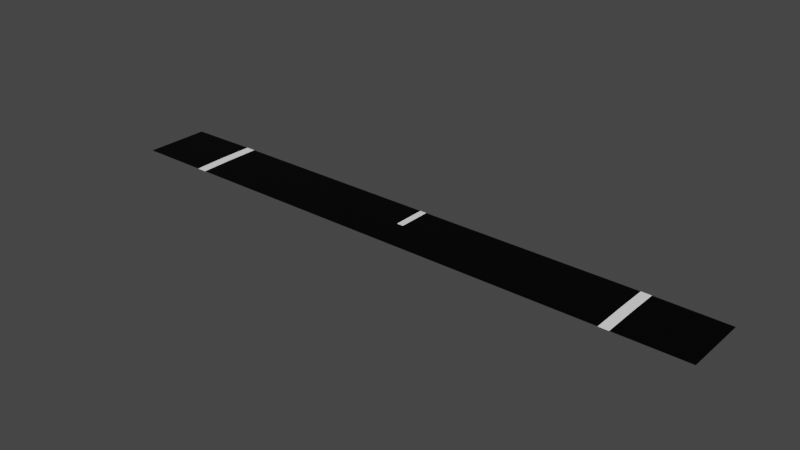 # Source: road_junction.blend  (saved by Blender 2.80.75; exported with 4.5.12 LTS)
import bpy
from mathutils import Matrix  # noqa: F401  (used for matrix-valued properties, if any)

bpy.ops.wm.read_factory_settings(use_empty=True)
scene = bpy.context.scene
scene.name = 'Scene'

# ---- collections
col_collection = bpy.data.collections.new('Collection'); scene.collection.children.link(col_collection)

# ---- images (referenced by path relative to the original .blend; pixels are not part of the script)
import os
ASSET_DIR = os.environ.get("B2B_ASSET_DIR", "")  # directory of the original .blend (textures are referenced by path, not embedded)
HERE = os.path.dirname(os.path.abspath(__file__))  # packed textures are extracted next to this script under _unpacked/

def load_image(name, relpath, width, height, colorspace="sRGB"):
    """Load a texture the original file referenced (path relative to the .blend, or extracted next to this script)."""
    p = next((c for c in (os.path.join(HERE, relpath), os.path.join(ASSET_DIR, relpath)) if relpath and os.path.exists(c)), "")
    if p:
        img = bpy.data.images.load(p, check_existing=True)
        img.name = name
    else:  # same state as the original file: an image datablock whose file is absent (Cycles renders it pink)
        img = bpy.data.images.new(name, width, height)
        img.source = "FILE"
        img.filepath = "//" + (relpath or name)
    img.colorspace_settings.name = colorspace
    return img
img_junction_00 = load_image('junction_00', 'junction_04.png', 1024, 1024, 'sRGB')

# ---- materials (node trees are filled in below, after node groups)
mat_material_001 = bpy.data.materials.new('Material.001')
mat_material_002 = bpy.data.materials.new('Material.002')
mat_material_003 = bpy.data.materials.new('Material.003')

# ---- material node trees
mat_material_001.use_nodes = True; mat_material_001.node_tree.nodes.clear()
_N = mat_material_001.node_tree.nodes; _L = mat_material_001.node_tree.links
n0 = _N.new('ShaderNodeOutputMaterial'); n0.name = 'Material Output'; n0.location = (300, 300)
n1 = _N.new('ShaderNodeBsdfPrincipled'); n1.name = 'Principled BSDF'; n1.location = (10, 300)
n1.distribution = 'GGX'
n1.subsurface_method = 'BURLEY'
n1.inputs[0].default_value = (1.0, 1.0, 1.0, 1.0)
n1.inputs[3].default_value = 1.45
n1.inputs[27].default_value = (0.0, 0.0, 0.0, 1.0)
n1.inputs[28].default_value = 1.0
n2 = _N.new('ShaderNodeTexImage'); n2.name = 'Image Texture'; n2.location = (-4, 597)
n2.image = img_junction_00
_L.new(n1.outputs[0], n0.inputs[0])
n0.is_active_output = True
mat_material_002.use_nodes = True; mat_material_002.node_tree.nodes.clear()
_N = mat_material_002.node_tree.nodes; _L = mat_material_002.node_tree.links
n0 = _N.new('ShaderNodeOutputMaterial'); n0.name = 'Material Output'; n0.location = (300, 300)
n1 = _N.new('ShaderNodeBsdfPrincipled'); n1.name = 'Principled BSDF'; n1.location = (10, 300)
n1.distribution = 'GGX'
n1.subsurface_method = 'BURLEY'
n1.inputs[0].default_value = (0.0, 0.0, 0.0, 1.0)
n1.inputs[3].default_value = 1.45
n1.inputs[13].default_value = 0.1261
n1.inputs[27].default_value = (0.0, 0.0, 0.0, 1.0)
n1.inputs[28].default_value = 1.0
n2 = _N.new('ShaderNodeTexImage'); n2.name = 'Image Texture'; n2.location = (24, 586)
n2.image = img_junction_00
_L.new(n1.outputs[0], n0.inputs[0])
n0.is_active_output = True
mat_material_003.use_nodes = True; mat_material_003.node_tree.nodes.clear()
_N = mat_material_003.node_tree.nodes; _L = mat_material_003.node_tree.links
n0 = _N.new('ShaderNodeOutputMaterial'); n0.name = 'Material Output'; n0.location = (300, 300)
n1 = _N.new('ShaderNodeBsdfPrincipled'); n1.name = 'Principled BSDF'; n1.location = (10, 300)
n1.distribution = 'GGX'
n1.subsurface_method = 'BURLEY'
n1.inputs[0].default_value = (0.1193, 0.1193, 0.1193, 1.0)
n1.inputs[3].default_value = 1.45
n1.inputs[27].default_value = (0.0, 0.0, 0.0, 1.0)
n1.inputs[28].default_value = 1.0
n2 = _N.new('ShaderNodeTexImage'); n2.name = 'Image Texture'; n2.location = (20, 595)
n2.image = img_junction_00
_L.new(n1.outputs[0], n0.inputs[0])
n0.is_active_output = True

# ---- world
world_world = bpy.data.worlds.new('World'); scene.world = world_world
world_world.use_nodes = True; world_world.node_tree.nodes.clear()
_N = world_world.node_tree.nodes; _L = world_world.node_tree.links
n0 = _N.new('ShaderNodeOutputWorld'); n0.name = 'World Output'; n0.location = (300, 300)
n1 = _N.new('ShaderNodeBackground'); n1.name = 'Background'; n1.location = (10, 300)
n1.inputs[0].default_value = (0.05088, 0.05088, 0.05088, 1.0)
_L.new(n1.outputs[0], n0.inputs[0])
n0.is_active_output = True
world_world.color = (0.05088, 0.05088, 0.05088)
world_world.use_sun_shadow = False
world_world.sun_shadow_jitter_overblur = 0.0

# ---- meshes
me_plane = bpy.data.meshes.new('Plane')
me_plane.from_pydata([(-3.353, 0.5, 0.009674), (-4.572, 0.5, 1.49e-08), (-0.05, 1.0, 0.009674), (-4.572, 2.384e-07, 1.49e-08), (-3.353, -2.384e-07, 0.0), (0.05, 1.0, 0.009674), (3.353, 0.5, 0.009674), (0.05, 0.5, 0.009674), (-0.05, 0.5, 0.009674), (4.572, 0.5, 1.49e-08), (3.503, 1.0, 0.009674), (4.572, 2.384e-07, 1.49e-08), (3.353, 2.384e-07, 0.0), (3.503, 0.5, 0.009674), (3.503, 2.384e-07, 0.0), (-3.503, 0.5, 0.009674), (-4.572, 1.0, 1.397e-08), (-3.353, 1.0, 0.009674), (-3.503, 1.0, 0.009674), (-3.503, -1.253e-07, 0.0), (4.572, 1.0, 1.397e-08), (3.353, 1.0, 0.009674), (0.0, 2.384e-07, -9.313e-10)], [], [(9, 13, 14, 11), (0, 8, 2, 17), (16, 1, 15, 18), (21, 6, 13, 10), (8, 7, 5, 2), (1, 3, 19, 15), (18, 15, 0, 17), (10, 13, 9, 20), (7, 6, 21, 5), (15, 19, 4, 0), (13, 6, 12, 14), (4, 22, 12, 6, 7, 8, 0)])
me_plane.polygons.foreach_set('material_index', [1, 1, 1, 0, 0, 1, 0, 1, 1, 0, 0, 1])
_uv = me_plane.uv_layers.new(name='UVMap')
_uv.uv.foreach_set('vector', [0.999, 0.799, 0.999, 0.401, 0.801, 0.401, 0.801, 0.799, 0.001001, 0.199, 0.799, 0.199, 0.799, 0.001001, 0.001001, 0.001001, 0.399, 0.401, 0.201, 0.401, 0.201, 0.799, 0.399, 0.799, 0.201, 0.899, 0.399, 0.899, 0.399, 0.801, 0.201, 0.801, 0.699, 0.801, 0.601, 0.801, 0.601, 0.999, 0.699, 0.999, 0.799, 0.799, 0.799, 0.601, 0.401, 0.601, 0.401, 0.799, 0.999, 0.199, 0.999, 0.001001, 0.901, 0.001001, 0.901, 0.199, 0.799, 0.599, 0.799, 0.401, 0.401, 0.401, 0.401, 0.599, 0.199, 0.999, 0.199, 0.201, 0.001001, 0.201, 0.001001, 0.999, 0.401, 0.899, 0.599, 0.899, 0.599, 0.801, 0.401, 0.801, 0.899, 0.001001, 0.801, 0.001001, 0.801, 0.199, 0.899, 0.199, 0.999, 0.399, 0.6, 0.399, 0.201, 0.399, 0.201, 0.201, 0.594, 0.201, 0.606, 0.201, 0.999, 0.201])
me_plane.materials.append(mat_material_001)
me_plane.materials.append(mat_material_002)
me_plane.materials.append(mat_material_003)
me_plane.use_remesh_preserve_volume = False
me_plane.use_remesh_preserve_attributes = False
me_plane.use_mirror_vertex_groups = False
me_plane.update()

# ---- objects
ob_plane = bpy.data.objects.new('Plane', me_plane)

# ---- transforms, parenting, visibility, modifiers, constraints
ob_plane.location = (0.0, 0.0, 0.0)
ob_plane.lineart.crease_threshold = 0.0

# ---- collection membership
col_collection.objects.link(ob_plane)

# ---- scene / render settings (as saved in the file)
scene.frame_start = 1; scene.frame_end = 10000; scene.frame_set(0)
scene.render.engine = 'CYCLES'
scene.render.image_settings.file_format = 'FFMPEG'
scene.render.image_settings.color_mode = 'RGB'
scene.render.image_settings.compression = 0
scene.render.fps = 3
scene.render.fps_base = 0.1
scene.cycles.use_denoising = False
scene.cycles.samples = 128
scene.cycles.sampling_pattern = 'TABULATED_SOBOL'
scene.cycles.use_adaptive_sampling = False
scene.cycles.use_light_tree = False
scene.view_settings.view_transform = 'Filmic'
bpy.context.view_layer.update()

# ---- added for rendering (the .blend has no active camera and no usable light): camera, sun
cam_auto = bpy.data.cameras.new('AutoCamera')
cam_auto.lens = 50.0
cam_auto.sensor_width = 36.0
cam_auto.clip_end = 1000.0
ob_auto_camera = bpy.data.objects.new('AutoCamera', cam_auto)
scene.collection.objects.link(ob_auto_camera)
ob_auto_camera.location = (8.5107, -9.71284, 6.8134)
ob_auto_camera.rotation_euler = (1.09748, -7.21219e-08, 0.694738)
scene.camera = ob_auto_camera
light_auto_sun = bpy.data.lights.new('AutoSun', 'SUN')
light_auto_sun.energy = 3.0
light_auto_sun.angle = 0.0523599
ob_auto_sun = bpy.data.objects.new('AutoSun', light_auto_sun)
scene.collection.objects.link(ob_auto_sun)
ob_auto_sun.rotation_euler = (0.872665, 0.174533, 0.523599)
bpy.context.view_layer.update()
